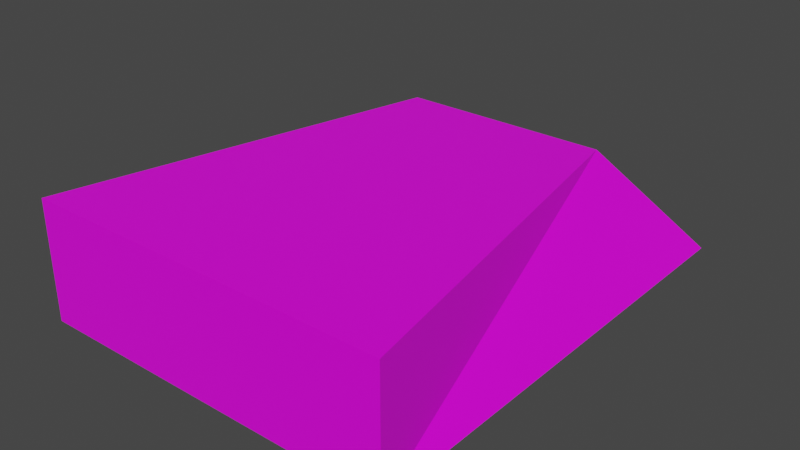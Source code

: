 # Source: rock1.blend  (saved by Blender 2.90.8; exported with 4.5.12 LTS)
import bpy
from mathutils import Matrix  # noqa: F401  (used for matrix-valued properties, if any)

bpy.ops.wm.read_factory_settings(use_empty=True)
scene = bpy.context.scene
scene.name = 'Scene'

# ---- collections
col_collection = bpy.data.collections.new('Collection'); scene.collection.children.link(col_collection)

# ---- images (referenced by path relative to the original .blend; pixels are not part of the script)
import os
ASSET_DIR = os.environ.get("B2B_ASSET_DIR", "")  # directory of the original .blend (textures are referenced by path, not embedded)
HERE = os.path.dirname(os.path.abspath(__file__))  # packed textures are extracted next to this script under _unpacked/

def load_image(name, relpath, width, height, colorspace="sRGB"):
    """Load a texture the original file referenced (path relative to the .blend, or extracted next to this script)."""
    p = next((c for c in (os.path.join(HERE, relpath), os.path.join(ASSET_DIR, relpath)) if relpath and os.path.exists(c)), "")
    if p:
        img = bpy.data.images.load(p, check_existing=True)
        img.name = name
    else:  # same state as the original file: an image datablock whose file is absent (Cycles renders it pink)
        img = bpy.data.images.new(name, width, height)
        img.source = "FILE"
        img.filepath = "//" + (relpath or name)
    img.colorspace_settings.name = colorspace
    return img
img_hungrytexture_png = load_image('hungryTexture.png', 'hungryTexture.png', 1024, 1024, 'sRGB')

# ---- materials (node trees are filled in below, after node groups)
mat_material = bpy.data.materials.new('Material')
mat_material.alpha_threshold = 0.0
mat_material.use_transparent_shadow = False
mat_material.line_color = (0.0, 0.0, 0.0, 1.0)

# ---- material node trees
mat_material.use_nodes = True; mat_material.node_tree.nodes.clear()
_N = mat_material.node_tree.nodes; _L = mat_material.node_tree.links
n0 = _N.new('ShaderNodeOutputMaterial'); n0.name = 'Material Output'; n0.location = (300, 300)
n1 = _N.new('ShaderNodeBsdfPrincipled'); n1.name = 'Principled BSDF'; n1.location = (10, 300)
n1.distribution = 'GGX'
n1.subsurface_method = 'BURLEY'
n1.inputs[2].default_value = 0.4
n1.inputs[3].default_value = 1.45
n1.inputs[27].default_value = (0.0, 0.0, 0.0, 1.0)
n1.inputs[28].default_value = 1.0
n2 = _N.new('ShaderNodeTexImage'); n2.name = 'Image Texture'; n2.location = (-280, 270)
n2.image = img_hungrytexture_png
_L.new(n1.outputs[0], n0.inputs[0])
_L.new(n2.outputs[0], n1.inputs[0])
n0.is_active_output = True

# ---- world
world_world = bpy.data.worlds.new('World'); scene.world = world_world
world_world.use_nodes = True; world_world.node_tree.nodes.clear()
_N = world_world.node_tree.nodes; _L = world_world.node_tree.links
n0 = _N.new('ShaderNodeOutputWorld'); n0.name = 'World Output'; n0.location = (300, 300)
n1 = _N.new('ShaderNodeBackground'); n1.name = 'Background'; n1.location = (10, 300)
n1.inputs[0].default_value = (0.05088, 0.05088, 0.05088, 1.0)
_L.new(n1.outputs[0], n0.inputs[0])
n0.is_active_output = True
world_world.color = (0.05088, 0.05088, 0.05088)
world_world.use_sun_shadow = False
world_world.sun_shadow_jitter_overblur = 0.0

# ---- meshes
me_cube = bpy.data.meshes.new('Cube')
me_cube.from_pydata([(6.101, 7.034, 1.976), (6.101, 7.034, -1.971), (3.092, -5.563, 1.988), (6.101, -8.926, -1.971), (-6.101, 7.034, 1.976), (-6.101, 7.034, -1.971), (-3.826, -5.565, 1.983), (-6.101, -8.926, -1.971)], [], [(4, 2, 0), (2, 7, 3), (6, 5, 7), (1, 7, 5), (1, 2, 3), (4, 1, 5), (4, 6, 2), (2, 6, 7), (6, 4, 5), (1, 3, 7), (1, 0, 2), (4, 0, 1)])
_uv = me_cube.uv_layers.new(name='UVMap')
_uv.uv.foreach_set('vector', [0.7411, 0.8397, 0.6758, 0.9051, 0.6758, 0.8397, 0.6758, 0.9051, 0.6104, 0.9704, 0.6104, 0.9051, 0.5368, 0.9901, 0.3686, 0.8357, 0.5368, 0.8357, 0.375, 0.5, 0.125, 0.75, 0.125, 0.5, 0.2004, 0.8357, 0.0322, 0.9901, 0.0322, 0.8357, 0.3686, 0.9901, 0.2004, 0.8357, 0.3686, 0.8357, 0.7411, 0.8397, 0.7411, 0.9051, 0.6758, 0.9051, 0.6758, 0.9051, 0.6758, 0.9704, 0.6104, 0.9704, 0.5368, 0.9901, 0.3686, 0.9901, 0.3686, 0.8357, 0.375, 0.5, 0.375, 0.75, 0.125, 0.75, 0.2004, 0.8357, 0.2004, 0.9901, 0.0322, 0.9901, 0.3686, 0.9901, 0.2004, 0.9901, 0.2004, 0.8357])
me_cube.materials.append(mat_material)
me_cube.use_remesh_preserve_volume = False
me_cube.use_remesh_preserve_attributes = False
me_cube.use_mirror_vertex_groups = False
me_cube.update()

# ---- objects
ob_cube = bpy.data.objects.new('Cube', me_cube)

# ---- transforms, parenting, visibility, modifiers, constraints
ob_cube.location = (0.0, 0.0, 0.0)
ob_cube.rotation_euler = (0.0, -0.0, -3.142)
ob_cube.lock_rotations_4d = False
ob_cube.empty_display_type = 'ARROWS'
ob_cube.lineart.crease_threshold = 0.0

# ---- collection membership
col_collection.objects.link(ob_cube)

# ---- scene / render settings (as saved in the file)
scene.frame_start = 1; scene.frame_end = 250; scene.frame_set(1)
scene.render.engine = 'BLENDER_EEVEE_NEXT'
scene.cycles.use_denoising = False
scene.cycles.samples = 128
scene.cycles.sampling_pattern = 'TABULATED_SOBOL'
scene.cycles.use_adaptive_sampling = False
scene.cycles.use_light_tree = False
scene.view_settings.view_transform = 'Filmic'
bpy.context.view_layer.update()

# ---- added for rendering (the .blend has no active camera and no usable light): camera, sun
cam_auto = bpy.data.cameras.new('AutoCamera')
cam_auto.lens = 50.0
cam_auto.sensor_width = 36.0
cam_auto.clip_end = 1000.0
ob_auto_camera = bpy.data.objects.new('AutoCamera', cam_auto)
scene.collection.objects.link(ob_auto_camera)
ob_auto_camera.location = (18.9446, -21.7877, 15.1642)
ob_auto_camera.rotation_euler = (1.09748, -7.21219e-08, 0.694738)
scene.camera = ob_auto_camera
light_auto_sun = bpy.data.lights.new('AutoSun', 'SUN')
light_auto_sun.energy = 3.0
light_auto_sun.angle = 0.0523599
ob_auto_sun = bpy.data.objects.new('AutoSun', light_auto_sun)
scene.collection.objects.link(ob_auto_sun)
ob_auto_sun.rotation_euler = (0.872665, 0.174533, 0.523599)
bpy.context.view_layer.update()
